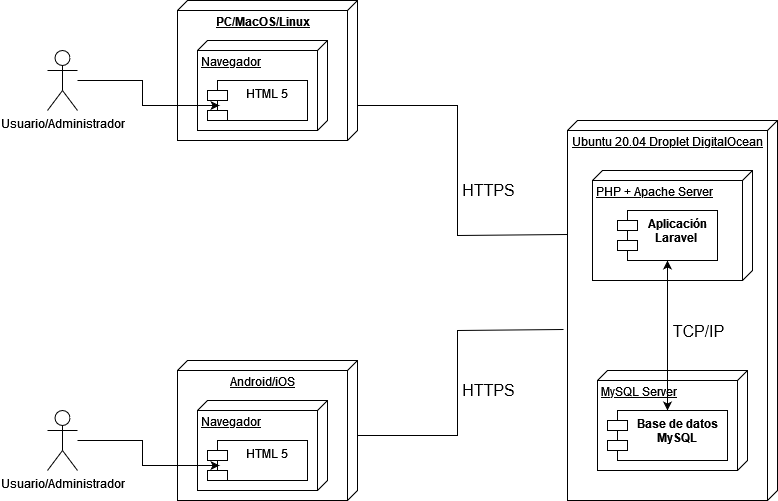

The diagram above was exported from draw.io. Its source (the exported page's mxGraphModel, read from the mxfile embedded in the PNG):
<mxGraphModel dx="1472" dy="772" grid="1" gridSize="10" guides="1" tooltips="1" connect="1" arrows="1" fold="1" page="1" pageScale="1" pageWidth="850" pageHeight="1100" math="0" shadow="0">
  <root>
    <mxCell id="0" />
    <mxCell id="1" parent="0" />
    <mxCell id="2" value="Ubuntu 20.04 Droplet DigitalOcean" style="verticalAlign=top;align=center;spacingTop=8;spacingLeft=2;spacingRight=12;shape=cube;size=10;direction=south;fontStyle=4;html=1;" vertex="1" parent="1">
      <mxGeometry x="590" y="190" width="210" height="380" as="geometry" />
    </mxCell>
    <mxCell id="3" value="" style="endArrow=none;html=1;rounded=0;entryX=0.3;entryY=1;entryDx=0;entryDy=0;entryPerimeter=0;exitX=0;exitY=0;exitDx=105;exitDy=0;exitPerimeter=0;" edge="1" source="5" target="2" parent="1">
      <mxGeometry width="50" height="50" relative="1" as="geometry">
        <mxPoint x="400" y="350" as="sourcePoint" />
        <mxPoint x="450" y="390" as="targetPoint" />
        <Array as="points">
          <mxPoint x="480" y="175" />
          <mxPoint x="480" y="305" />
        </Array>
      </mxGeometry>
    </mxCell>
    <mxCell id="4" value="HTTPS" style="edgeLabel;html=1;align=center;verticalAlign=middle;resizable=0;points=[];fontSize=16;" vertex="1" connectable="0" parent="3">
      <mxGeometry x="0.0837" y="3" relative="1" as="geometry">
        <mxPoint x="27" as="offset" />
      </mxGeometry>
    </mxCell>
    <mxCell id="5" value="&lt;b&gt;PC/MacOS/Linux&lt;/b&gt;" style="verticalAlign=top;align=center;spacingTop=8;spacingLeft=2;spacingRight=12;shape=cube;size=10;direction=south;fontStyle=4;html=1;" vertex="1" parent="1">
      <mxGeometry x="200" y="70" width="180" height="140" as="geometry" />
    </mxCell>
    <mxCell id="6" value="" style="endArrow=none;html=1;rounded=0;entryX=0.55;entryY=1.019;entryDx=0;entryDy=0;entryPerimeter=0;exitX=0;exitY=0;exitDx=65;exitDy=0;exitPerimeter=0;" edge="1" target="2" parent="1">
      <mxGeometry width="50" height="50" relative="1" as="geometry">
        <mxPoint x="380" y="505" as="sourcePoint" />
        <mxPoint x="450" y="390" as="targetPoint" />
        <Array as="points">
          <mxPoint x="480" y="505" />
          <mxPoint x="480" y="400" />
        </Array>
      </mxGeometry>
    </mxCell>
    <mxCell id="7" value="MySQL Server" style="verticalAlign=top;align=left;spacingTop=8;spacingLeft=2;spacingRight=12;shape=cube;size=10;direction=south;fontStyle=4;html=1;" vertex="1" parent="1">
      <mxGeometry x="620" y="440" width="150" height="100" as="geometry" />
    </mxCell>
    <mxCell id="8" value="&lt;div&gt;PHP + Apache Server&lt;/div&gt;" style="verticalAlign=top;align=left;spacingTop=8;spacingLeft=2;spacingRight=12;shape=cube;size=10;direction=south;fontStyle=4;html=1;" vertex="1" parent="1">
      <mxGeometry x="615" y="240" width="160" height="110" as="geometry" />
    </mxCell>
    <mxCell id="9" style="edgeStyle=orthogonalEdgeStyle;rounded=0;orthogonalLoop=1;jettySize=auto;html=1;exitX=0.5;exitY=1;exitDx=0;exitDy=0;entryX=0.5;entryY=0;entryDx=0;entryDy=0;startArrow=classic;startFill=1;" edge="1" source="11" target="12" parent="1">
      <mxGeometry relative="1" as="geometry" />
    </mxCell>
    <mxCell id="10" value="TCP/IP" style="edgeLabel;html=1;align=center;verticalAlign=middle;resizable=0;points=[];fontSize=16;" vertex="1" connectable="0" parent="9">
      <mxGeometry x="-0.2" y="1" relative="1" as="geometry">
        <mxPoint x="29" y="10" as="offset" />
      </mxGeometry>
    </mxCell>
    <mxCell id="11" value="Aplicación&#10;Laravel " style="shape=module;align=left;spacingLeft=20;align=center;verticalAlign=top;fontStyle=1" vertex="1" parent="1">
      <mxGeometry x="640" y="280" width="100" height="50" as="geometry" />
    </mxCell>
    <mxCell id="12" value="Base de datos&#10;MySQL" style="shape=module;align=left;spacingLeft=20;align=center;verticalAlign=top;fontStyle=1" vertex="1" parent="1">
      <mxGeometry x="630" y="480" width="120" height="50" as="geometry" />
    </mxCell>
    <mxCell id="13" value="Usuario/Administrador" style="shape=umlActor;verticalLabelPosition=bottom;verticalAlign=top;html=1;" vertex="1" parent="1">
      <mxGeometry x="70" y="120" width="30" height="60" as="geometry" />
    </mxCell>
    <mxCell id="14" value="Navegador" style="verticalAlign=top;align=left;spacingTop=8;spacingLeft=2;spacingRight=12;shape=cube;size=10;direction=south;fontStyle=4;html=1;" vertex="1" parent="1">
      <mxGeometry x="220" y="110" width="130" height="90" as="geometry" />
    </mxCell>
    <mxCell id="15" value="HTML 5" style="shape=module;align=left;spacingLeft=20;align=center;verticalAlign=top;" vertex="1" parent="1">
      <mxGeometry x="230" y="150" width="100" height="40" as="geometry" />
    </mxCell>
    <mxCell id="16" style="edgeStyle=orthogonalEdgeStyle;rounded=0;orthogonalLoop=1;jettySize=auto;html=1;entryX=0.12;entryY=0.625;entryDx=0;entryDy=0;entryPerimeter=0;startArrow=none;startFill=0;" edge="1" source="13" target="15" parent="1">
      <mxGeometry relative="1" as="geometry" />
    </mxCell>
    <mxCell id="17" value="Android/iOS" style="verticalAlign=top;align=center;spacingTop=8;spacingLeft=2;spacingRight=12;shape=cube;size=10;direction=south;fontStyle=4;html=1;" vertex="1" parent="1">
      <mxGeometry x="200" y="430" width="180" height="140" as="geometry" />
    </mxCell>
    <mxCell id="18" value="Usuario/Administrador" style="shape=umlActor;verticalLabelPosition=bottom;verticalAlign=top;html=1;" vertex="1" parent="1">
      <mxGeometry x="70" y="480" width="30" height="60" as="geometry" />
    </mxCell>
    <mxCell id="19" value="Navegador" style="verticalAlign=top;align=left;spacingTop=8;spacingLeft=2;spacingRight=12;shape=cube;size=10;direction=south;fontStyle=4;html=1;" vertex="1" parent="1">
      <mxGeometry x="220" y="470" width="130" height="90" as="geometry" />
    </mxCell>
    <mxCell id="20" value="HTML 5" style="shape=module;align=left;spacingLeft=20;align=center;verticalAlign=top;" vertex="1" parent="1">
      <mxGeometry x="230" y="510" width="100" height="40" as="geometry" />
    </mxCell>
    <mxCell id="21" style="edgeStyle=orthogonalEdgeStyle;rounded=0;orthogonalLoop=1;jettySize=auto;html=1;entryX=0.12;entryY=0.625;entryDx=0;entryDy=0;entryPerimeter=0;startArrow=none;startFill=0;" edge="1" source="18" target="20" parent="1">
      <mxGeometry relative="1" as="geometry" />
    </mxCell>
    <mxCell id="22" value="HTTPS" style="edgeLabel;html=1;align=center;verticalAlign=middle;resizable=0;points=[];fontSize=16;" vertex="1" connectable="0" parent="1">
      <mxGeometry x="510" y="459.9958823529412" as="geometry" />
    </mxCell>
  </root>
</mxGraphModel>